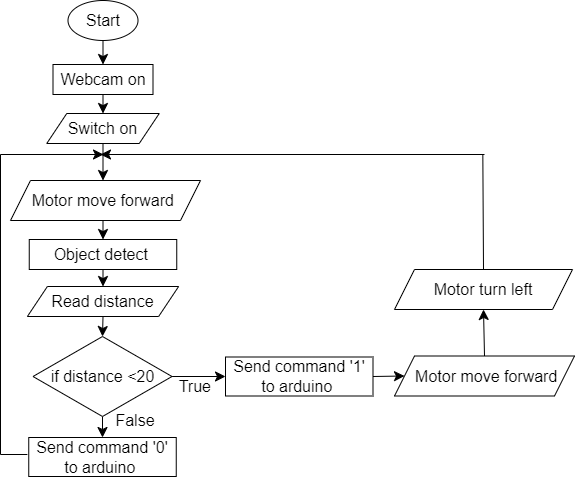

The diagram above was exported from draw.io. Its source (the exported page's mxGraphModel, read from the mxfile embedded in the PNG):
<mxGraphModel dx="1034" dy="459" grid="1" gridSize="10" guides="1" tooltips="1" connect="1" arrows="1" fold="1" page="1" pageScale="1" pageWidth="850" pageHeight="1100" math="0" shadow="0">
  <root>
    <mxCell id="0" />
    <mxCell id="1" parent="0" />
    <mxCell id="tjgMces-4J3Cjtry4V5--26" style="edgeStyle=none;curved=1;rounded=0;orthogonalLoop=1;jettySize=auto;html=1;exitX=0.5;exitY=1;exitDx=0;exitDy=0;entryX=0.5;entryY=0;entryDx=0;entryDy=0;fontSize=12;startSize=8;endSize=8;" parent="1" source="tjgMces-4J3Cjtry4V5--1" target="tjgMces-4J3Cjtry4V5--25" edge="1">
      <mxGeometry relative="1" as="geometry" />
    </mxCell>
    <mxCell id="tjgMces-4J3Cjtry4V5--1" value="Start" style="ellipse;whiteSpace=wrap;html=1;fontSize=16;" parent="1" vertex="1">
      <mxGeometry x="107.5" y="26" width="70" height="40" as="geometry" />
    </mxCell>
    <mxCell id="tjgMces-4J3Cjtry4V5--19" style="edgeStyle=none;curved=1;rounded=0;orthogonalLoop=1;jettySize=auto;html=1;exitX=0.5;exitY=1;exitDx=0;exitDy=0;entryX=0.5;entryY=0;entryDx=0;entryDy=0;fontSize=12;startSize=8;endSize=8;" parent="1" source="tjgMces-4J3Cjtry4V5--3" edge="1">
      <mxGeometry relative="1" as="geometry">
        <mxPoint x="142.5" y="206" as="targetPoint" />
      </mxGeometry>
    </mxCell>
    <mxCell id="tjgMces-4J3Cjtry4V5--3" value="Switch on" style="shape=parallelogram;perimeter=parallelogramPerimeter;whiteSpace=wrap;html=1;fixedSize=1;fontSize=16;" parent="1" vertex="1">
      <mxGeometry x="86.25" y="139" width="112.5" height="30" as="geometry" />
    </mxCell>
    <mxCell id="tjgMces-4J3Cjtry4V5--44" style="edgeStyle=none;curved=1;rounded=0;orthogonalLoop=1;jettySize=auto;html=1;exitX=0.5;exitY=1;exitDx=0;exitDy=0;entryX=0.5;entryY=0;entryDx=0;entryDy=0;fontSize=12;startSize=8;endSize=8;" parent="1" target="tjgMces-4J3Cjtry4V5--13" edge="1">
      <mxGeometry relative="1" as="geometry">
        <mxPoint x="142.5" y="246" as="sourcePoint" />
      </mxGeometry>
    </mxCell>
    <mxCell id="tjgMces-4J3Cjtry4V5--21" style="edgeStyle=none;curved=1;rounded=0;orthogonalLoop=1;jettySize=auto;html=1;exitX=0.5;exitY=1;exitDx=0;exitDy=0;entryX=0.5;entryY=0;entryDx=0;entryDy=0;fontSize=12;startSize=8;endSize=8;" parent="1" source="tjgMces-4J3Cjtry4V5--13" target="tjgMces-4J3Cjtry4V5--14" edge="1">
      <mxGeometry relative="1" as="geometry" />
    </mxCell>
    <mxCell id="tjgMces-4J3Cjtry4V5--13" value="Object detect&amp;nbsp;" style="rounded=0;whiteSpace=wrap;html=1;fontSize=16;" parent="1" vertex="1">
      <mxGeometry x="68.75" y="265" width="147.5" height="30" as="geometry" />
    </mxCell>
    <mxCell id="tjgMces-4J3Cjtry4V5--22" style="edgeStyle=none;curved=1;rounded=0;orthogonalLoop=1;jettySize=auto;html=1;exitX=0.5;exitY=1;exitDx=0;exitDy=0;entryX=0.5;entryY=0;entryDx=0;entryDy=0;fontSize=12;startSize=8;endSize=8;" parent="1" source="tjgMces-4J3Cjtry4V5--14" target="tjgMces-4J3Cjtry4V5--15" edge="1">
      <mxGeometry relative="1" as="geometry" />
    </mxCell>
    <mxCell id="tjgMces-4J3Cjtry4V5--14" value="Read distance" style="shape=parallelogram;perimeter=parallelogramPerimeter;whiteSpace=wrap;html=1;fixedSize=1;fontSize=16;" parent="1" vertex="1">
      <mxGeometry x="66.88" y="312" width="151.25" height="30" as="geometry" />
    </mxCell>
    <mxCell id="tjgMces-4J3Cjtry4V5--24" style="edgeStyle=none;curved=1;rounded=0;orthogonalLoop=1;jettySize=auto;html=1;exitX=0.5;exitY=1;exitDx=0;exitDy=0;entryX=0.5;entryY=0;entryDx=0;entryDy=0;fontSize=12;startSize=8;endSize=8;" parent="1" source="tjgMces-4J3Cjtry4V5--15" target="tjgMces-4J3Cjtry4V5--23" edge="1">
      <mxGeometry relative="1" as="geometry" />
    </mxCell>
    <mxCell id="tjgMces-4J3Cjtry4V5--29" style="edgeStyle=none;curved=1;rounded=0;orthogonalLoop=1;jettySize=auto;html=1;exitX=1;exitY=0.5;exitDx=0;exitDy=0;entryX=0;entryY=0.5;entryDx=0;entryDy=0;fontSize=12;startSize=8;endSize=8;" parent="1" source="tjgMces-4J3Cjtry4V5--15" target="tjgMces-4J3Cjtry4V5--28" edge="1">
      <mxGeometry relative="1" as="geometry" />
    </mxCell>
    <mxCell id="tjgMces-4J3Cjtry4V5--15" value="if distance &amp;lt;20" style="rhombus;whiteSpace=wrap;html=1;fontSize=16;" parent="1" vertex="1">
      <mxGeometry x="72.5" y="362" width="139" height="80" as="geometry" />
    </mxCell>
    <mxCell id="tjgMces-4J3Cjtry4V5--23" value="Send command '0' to arduino&amp;nbsp;" style="rounded=0;whiteSpace=wrap;html=1;fontSize=16;" parent="1" vertex="1">
      <mxGeometry x="68.25" y="463" width="147.5" height="39" as="geometry" />
    </mxCell>
    <mxCell id="tjgMces-4J3Cjtry4V5--27" style="edgeStyle=none;curved=1;rounded=0;orthogonalLoop=1;jettySize=auto;html=1;exitX=0.5;exitY=1;exitDx=0;exitDy=0;entryX=0.5;entryY=0;entryDx=0;entryDy=0;fontSize=12;startSize=8;endSize=8;" parent="1" source="tjgMces-4J3Cjtry4V5--25" target="tjgMces-4J3Cjtry4V5--3" edge="1">
      <mxGeometry relative="1" as="geometry" />
    </mxCell>
    <mxCell id="tjgMces-4J3Cjtry4V5--25" value="Webcam on" style="rounded=0;whiteSpace=wrap;html=1;fontSize=16;" parent="1" vertex="1">
      <mxGeometry x="92.5" y="90" width="100" height="30" as="geometry" />
    </mxCell>
    <mxCell id="tjgMces-4J3Cjtry4V5--57" style="edgeStyle=none;curved=1;rounded=0;orthogonalLoop=1;jettySize=auto;html=1;exitX=1;exitY=0.5;exitDx=0;exitDy=0;entryX=0;entryY=0.5;entryDx=0;entryDy=0;fontSize=12;startSize=8;endSize=8;" parent="1" source="tjgMces-4J3Cjtry4V5--28" target="tjgMces-4J3Cjtry4V5--55" edge="1">
      <mxGeometry relative="1" as="geometry" />
    </mxCell>
    <mxCell id="tjgMces-4J3Cjtry4V5--28" value="Send command '1' to arduino&amp;nbsp;" style="rounded=0;whiteSpace=wrap;html=1;fontSize=16;" parent="1" vertex="1">
      <mxGeometry x="265" y="382.5" width="147.5" height="39" as="geometry" />
    </mxCell>
    <mxCell id="tjgMces-4J3Cjtry4V5--39" value="" style="endArrow=classic;html=1;rounded=0;fontSize=12;startSize=8;endSize=8;curved=1;" parent="1" edge="1">
      <mxGeometry width="50" height="50" relative="1" as="geometry">
        <mxPoint x="40" y="180" as="sourcePoint" />
        <mxPoint x="143" y="180" as="targetPoint" />
      </mxGeometry>
    </mxCell>
    <mxCell id="tjgMces-4J3Cjtry4V5--40" value="" style="endArrow=none;html=1;rounded=0;fontSize=12;startSize=8;endSize=8;curved=1;" parent="1" edge="1">
      <mxGeometry width="50" height="50" relative="1" as="geometry">
        <mxPoint x="40" y="480" as="sourcePoint" />
        <mxPoint x="40" y="180" as="targetPoint" />
      </mxGeometry>
    </mxCell>
    <mxCell id="tjgMces-4J3Cjtry4V5--50" value="Motor move forward&amp;nbsp;" style="shape=parallelogram;perimeter=parallelogramPerimeter;whiteSpace=wrap;html=1;fixedSize=1;fontSize=16;" parent="1" vertex="1">
      <mxGeometry x="50" y="206" width="190" height="40" as="geometry" />
    </mxCell>
    <mxCell id="tjgMces-4J3Cjtry4V5--54" value="Motor turn left" style="shape=parallelogram;perimeter=parallelogramPerimeter;whiteSpace=wrap;html=1;fixedSize=1;fontSize=16;" parent="1" vertex="1">
      <mxGeometry x="434" y="295" width="178" height="40" as="geometry" />
    </mxCell>
    <mxCell id="tjgMces-4J3Cjtry4V5--56" style="edgeStyle=none;curved=1;rounded=0;orthogonalLoop=1;jettySize=auto;html=1;exitX=0.5;exitY=0;exitDx=0;exitDy=0;entryX=0.5;entryY=1;entryDx=0;entryDy=0;fontSize=12;startSize=8;endSize=8;" parent="1" source="tjgMces-4J3Cjtry4V5--55" target="tjgMces-4J3Cjtry4V5--54" edge="1">
      <mxGeometry relative="1" as="geometry" />
    </mxCell>
    <mxCell id="tjgMces-4J3Cjtry4V5--55" value="&amp;nbsp; Motor move forward&amp;nbsp;" style="shape=parallelogram;perimeter=parallelogramPerimeter;whiteSpace=wrap;html=1;fixedSize=1;fontSize=16;" parent="1" vertex="1">
      <mxGeometry x="434" y="381.5" width="180" height="40" as="geometry" />
    </mxCell>
    <mxCell id="tjgMces-4J3Cjtry4V5--60" value="" style="endArrow=classic;html=1;rounded=0;fontSize=12;startSize=8;endSize=8;curved=1;" parent="1" edge="1">
      <mxGeometry width="50" height="50" relative="1" as="geometry">
        <mxPoint x="524" y="180" as="sourcePoint" />
        <mxPoint x="140" y="180" as="targetPoint" />
      </mxGeometry>
    </mxCell>
    <mxCell id="tjgMces-4J3Cjtry4V5--61" value="" style="endArrow=none;html=1;rounded=0;fontSize=12;startSize=8;endSize=8;curved=1;exitX=0.5;exitY=0;exitDx=0;exitDy=0;" parent="1" source="tjgMces-4J3Cjtry4V5--54" edge="1">
      <mxGeometry width="50" height="50" relative="1" as="geometry">
        <mxPoint x="522.33" y="260" as="sourcePoint" />
        <mxPoint x="522.33" y="180" as="targetPoint" />
      </mxGeometry>
    </mxCell>
    <mxCell id="tjgMces-4J3Cjtry4V5--63" value="" style="endArrow=none;html=1;rounded=0;fontSize=12;startSize=8;endSize=8;curved=1;" parent="1" edge="1">
      <mxGeometry width="50" height="50" relative="1" as="geometry">
        <mxPoint x="40" y="480" as="sourcePoint" />
        <mxPoint x="66.88" y="480" as="targetPoint" />
      </mxGeometry>
    </mxCell>
    <mxCell id="tjgMces-4J3Cjtry4V5--66" value="True&amp;nbsp;" style="text;strokeColor=none;fillColor=none;html=1;align=center;verticalAlign=middle;whiteSpace=wrap;rounded=0;fontSize=16;" parent="1" vertex="1">
      <mxGeometry x="211.5" y="410" width="50" height="3.5" as="geometry" />
    </mxCell>
    <mxCell id="tjgMces-4J3Cjtry4V5--67" value="False" style="text;strokeColor=none;fillColor=none;html=1;align=center;verticalAlign=middle;whiteSpace=wrap;rounded=0;fontSize=16;" parent="1" vertex="1">
      <mxGeometry x="150" y="442" width="50" height="8" as="geometry" />
    </mxCell>
  </root>
</mxGraphModel>